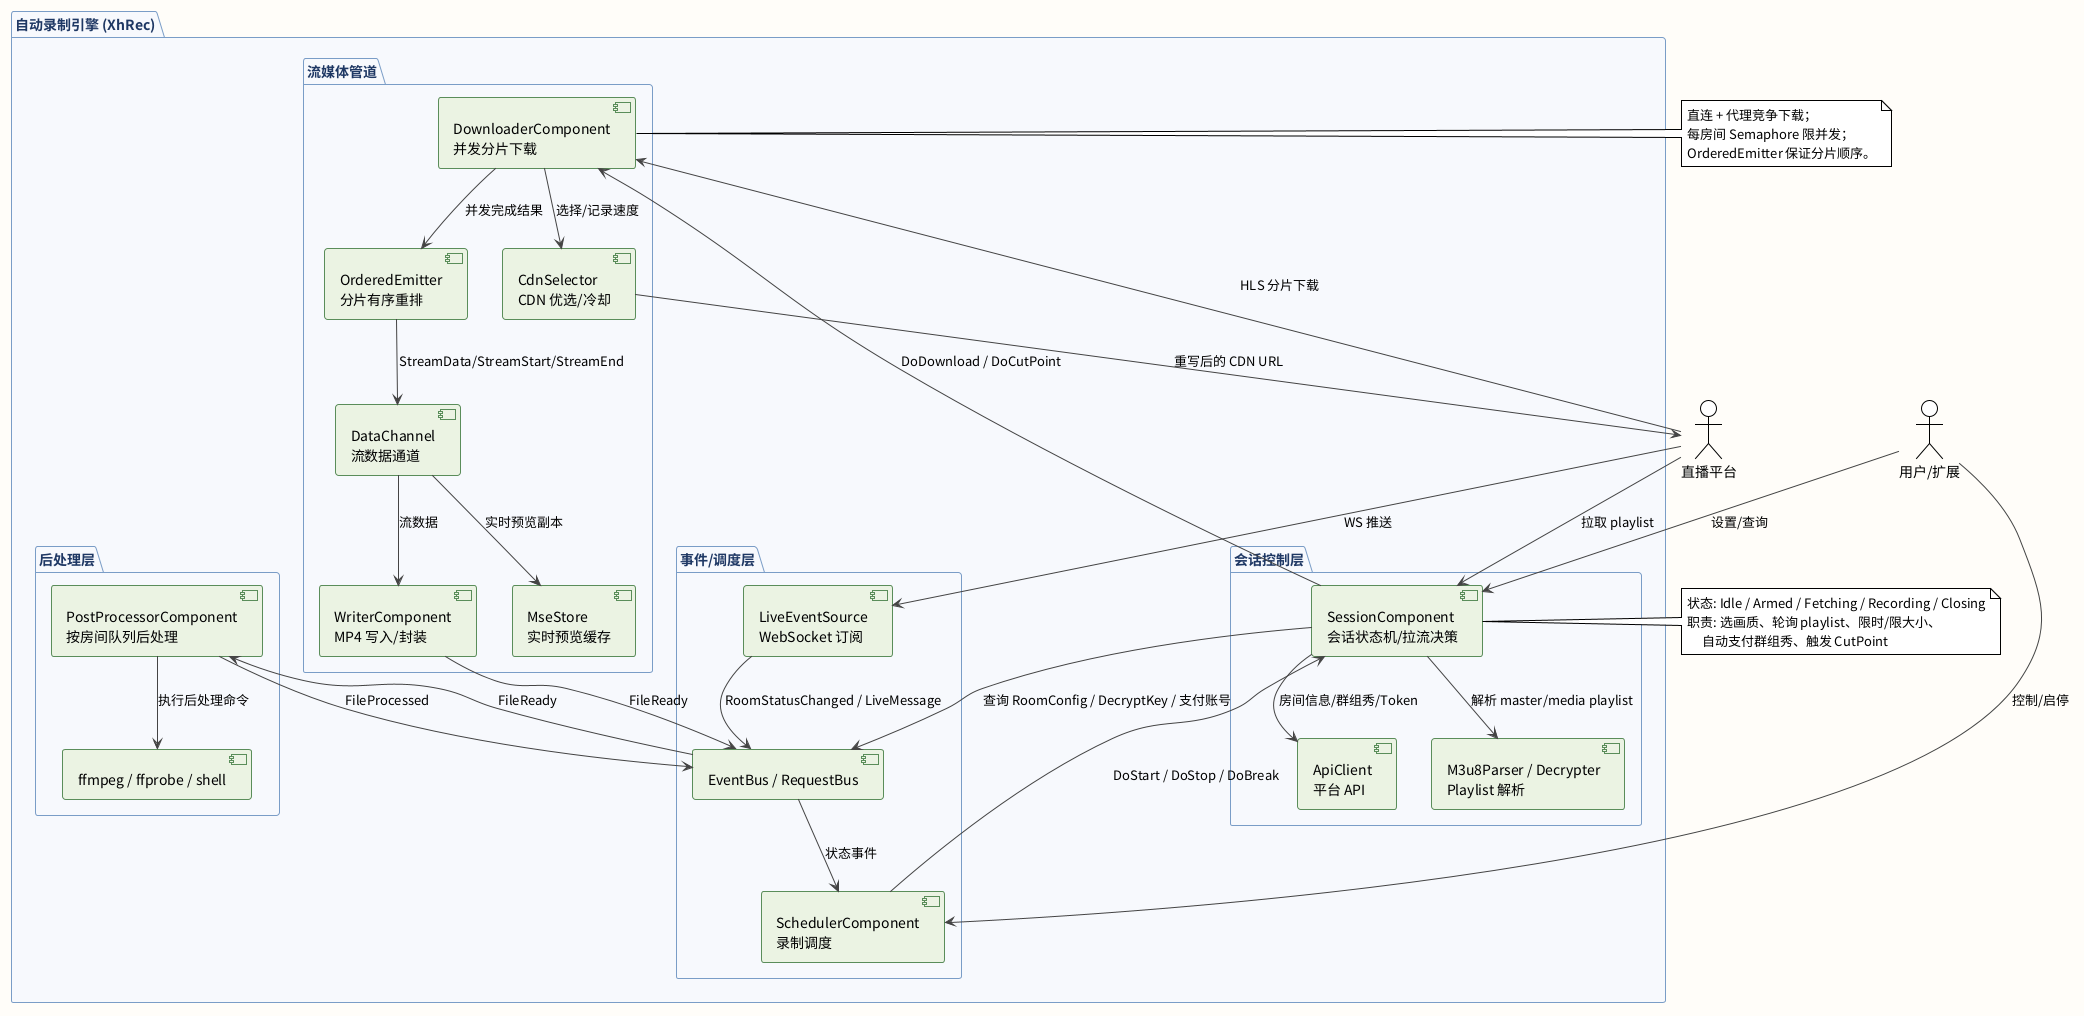

The diagram above was rendered by PlantUML. Its source (embedded in the PNG):
@startuml XhRec 自动录制引擎组件架构
!theme plain
skinparam backgroundColor #FEFDF9
skinparam component {
  BackgroundColor #EAF2E3
  BorderColor #5B8C5A
  ArrowColor #444444
}
skinparam package {
  BackgroundColor #F6F8FC
  BorderColor #7A9CC6
  FontColor #1F3864
}
skinparam node {
  BackgroundColor #FCE9D9
  BorderColor #C77B42
}

actor "用户/扩展" as User
actor "直播平台" as Platform

package "自动录制引擎 (XhRec)" {

  package "事件/调度层" {
    [LiveEventSource\nWebSocket 订阅] as WS
    [EventBus / RequestBus] as BUS
    [SchedulerComponent\n录制调度] as Sched
  }

  package "会话控制层" {
    [SessionComponent\n会话状态机/拉流决策] as Session
    [ApiClient\n平台 API] as API
    [M3u8Parser / Decrypter\nPlaylist 解析] as M3U8
  }

  package "流媒体管道" {
    [DownloaderComponent\n并发分片下载] as DL
    [CdnSelector\nCDN 优选/冷却] as CDN
    [OrderedEmitter\n分片有序重排] as OE
    [DataChannel\n流数据通道] as DC
    [WriterComponent\nMP4 写入/封装] as Writer
    [MseStore\n实时预览缓存] as MSE
  }

  package "后处理层" {
    [PostProcessorComponent\n按房间队列后处理] as PP
    [ffmpeg / ffprobe / shell] as Tool
  }
}

' ---- external actors ----
User --> Sched : 控制/启停
User --> Session : 设置/查询
Platform --> WS : WS 推送
Platform --> Session : 拉取 playlist
Platform --> DL : HLS 分片下载

' ---- internal flows ----
WS --> BUS : RoomStatusChanged / LiveMessage
BUS --> Sched : 状态事件
Sched --> Session : DoStart / DoStop / DoBreak
Session --> BUS : 查询 RoomConfig / DecryptKey / 支付账号
Session --> API : 房间信息/群组秀/Token
Session --> M3U8 : 解析 master/media playlist
Session --> DL : DoDownload / DoCutPoint
DL --> CDN : 选择/记录速度
CDN --> Platform : 重写后的 CDN URL
DL --> OE : 并发完成结果
OE --> DC : StreamData/StreamStart/StreamEnd
DC --> Writer : 流数据
DC --> MSE : 实时预览副本
Writer --> BUS : FileReady
BUS --> PP : FileReady
PP --> Tool : 执行后处理命令
PP --> BUS : FileProcessed

note right of Session
  状态: Idle / Armed / Fetching / Recording / Closing
  职责: 选画质、轮询 playlist、限时/限大小、
       自动支付群组秀、触发 CutPoint
end note

note right of DL
  直连 + 代理竞争下载；
  每房间 Semaphore 限并发；
  OrderedEmitter 保证分片顺序。
end note

@enduml